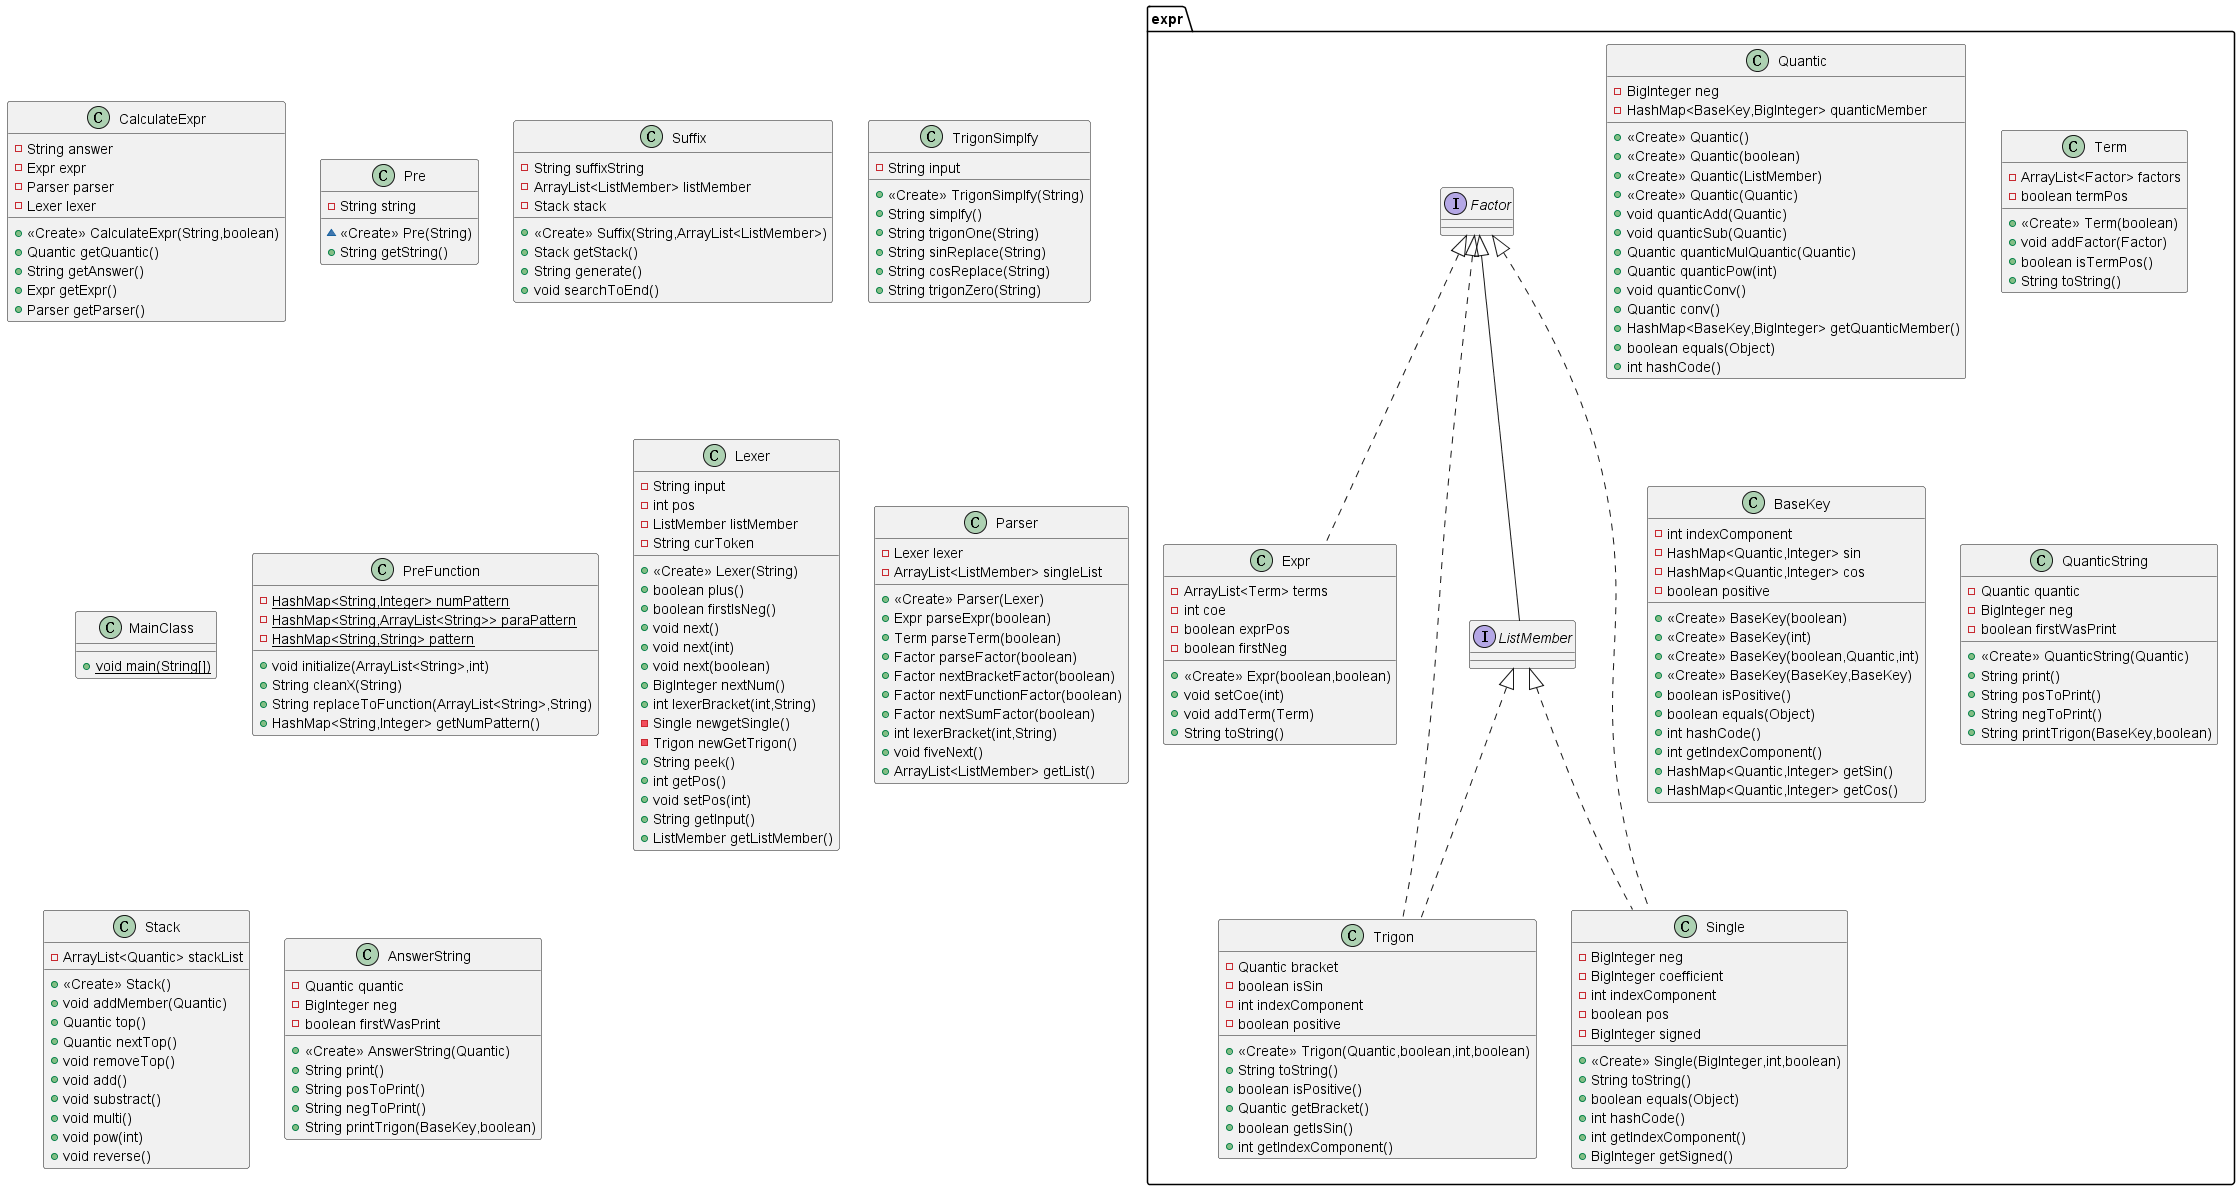

The diagram above was rendered by PlantUML. Its source (embedded in the PNG):
@startuml
class CalculateExpr {
- String answer
- Expr expr
- Parser parser
- Lexer lexer
+ <<Create>> CalculateExpr(String,boolean)
+ Quantic getQuantic()
+ String getAnswer()
+ Expr getExpr()
+ Parser getParser()
}
class Pre {
- String string
~ <<Create>> Pre(String)
+ String getString()
}
class Suffix {
- String suffixString
- ArrayList<ListMember> listMember
- Stack stack
+ <<Create>> Suffix(String,ArrayList<ListMember>)
+ Stack getStack()
+ String generate()
+ void searchToEnd()
}
class expr.Quantic {
- BigInteger neg
- HashMap<BaseKey,BigInteger> quanticMember
+ <<Create>> Quantic()
+ <<Create>> Quantic(boolean)
+ <<Create>> Quantic(ListMember)
+ <<Create>> Quantic(Quantic)
+ void quanticAdd(Quantic)
+ void quanticSub(Quantic)
+ Quantic quanticMulQuantic(Quantic)
+ Quantic quanticPow(int)
+ void quanticConv()
+ Quantic conv()
+ HashMap<BaseKey,BigInteger> getQuanticMember()
+ boolean equals(Object)
+ int hashCode()
}
class TrigonSimplfy {
- String input
+ <<Create>> TrigonSimplfy(String)
+ String simplfy()
+ String trigonOne(String)
+ String sinReplace(String)
+ String cosReplace(String)
+ String trigonZero(String)
}
class MainClass {
+ {static} void main(String[])
}
class PreFunction {
- {static} HashMap<String,Integer> numPattern
- {static} HashMap<String,ArrayList<String>> paraPattern
- {static} HashMap<String,String> pattern
+ void initialize(ArrayList<String>,int)
+ String cleanX(String)
+ String replaceToFunction(ArrayList<String>,String)
+ HashMap<String,Integer> getNumPattern()
}
class expr.Term {
- ArrayList<Factor> factors
- boolean termPos
+ <<Create>> Term(boolean)
+ void addFactor(Factor)
+ boolean isTermPos()
+ String toString()
}
class Lexer {
- String input
- int pos
- ListMember listMember
- String curToken
+ <<Create>> Lexer(String)
+ boolean plus()
+ boolean firstIsNeg()
+ void next()
+ void next(int)
+ void next(boolean)
+ BigInteger nextNum()
+ int lexerBracket(int,String)
- Single newgetSingle()
- Trigon newGetTrigon()
+ String peek()
+ int getPos()
+ void setPos(int)
+ String getInput()
+ ListMember getListMember()
}
class expr.Trigon {
- Quantic bracket
- boolean isSin
- int indexComponent
- boolean positive
+ <<Create>> Trigon(Quantic,boolean,int,boolean)
+ String toString()
+ boolean isPositive()
+ Quantic getBracket()
+ boolean getIsSin()
+ int getIndexComponent()
}
class expr.BaseKey {
- int indexComponent
- HashMap<Quantic,Integer> sin
- HashMap<Quantic,Integer> cos
- boolean positive
+ <<Create>> BaseKey(boolean)
+ <<Create>> BaseKey(int)
+ <<Create>> BaseKey(boolean,Quantic,int)
+ <<Create>> BaseKey(BaseKey,BaseKey)
+ boolean isPositive()
+ boolean equals(Object)
+ int hashCode()
+ int getIndexComponent()
+ HashMap<Quantic,Integer> getSin()
+ HashMap<Quantic,Integer> getCos()
}
class expr.QuanticString {
- Quantic quantic
- BigInteger neg
- boolean firstWasPrint
+ <<Create>> QuanticString(Quantic)
+ String print()
+ String posToPrint()
+ String negToPrint()
+ String printTrigon(BaseKey,boolean)
}
class expr.Single {
- BigInteger neg
- BigInteger coefficient
- int indexComponent
- boolean pos
- BigInteger signed
+ <<Create>> Single(BigInteger,int,boolean)
+ String toString()
+ boolean equals(Object)
+ int hashCode()
+ int getIndexComponent()
+ BigInteger getSigned()
}
class expr.Expr {
- ArrayList<Term> terms
- int coe
- boolean exprPos
- boolean firstNeg
+ <<Create>> Expr(boolean,boolean)
+ void setCoe(int)
+ void addTerm(Term)
+ String toString()
}
class Parser {
- Lexer lexer
- ArrayList<ListMember> singleList
+ <<Create>> Parser(Lexer)
+ Expr parseExpr(boolean)
+ Term parseTerm(boolean)
+ Factor parseFactor(boolean)
+ Factor nextBracketFactor(boolean)
+ Factor nextFunctionFactor(boolean)
+ Factor nextSumFactor(boolean)
+ int lexerBracket(int,String)
+ void fiveNext()
+ ArrayList<ListMember> getList()
}
interface expr.ListMember {
}
class Stack {
- ArrayList<Quantic> stackList
+ <<Create>> Stack()
+ void addMember(Quantic)
+ Quantic top()
+ Quantic nextTop()
+ void removeTop()
+ void add()
+ void substract()
+ void multi()
+ void pow(int)
+ void reverse()
}
class AnswerString {
- Quantic quantic
- BigInteger neg
- boolean firstWasPrint
+ <<Create>> AnswerString(Quantic)
+ String print()
+ String posToPrint()
+ String negToPrint()
+ String printTrigon(BaseKey,boolean)
}
interface expr.Factor {
}


expr.ListMember <|.. expr.Trigon
expr.Factor <|.. expr.Trigon
expr.Factor <|.. expr.Single
expr.ListMember <|.. expr.Single
expr.Factor <|.. expr.Expr
expr.Factor <|-- expr.ListMember
@enduml